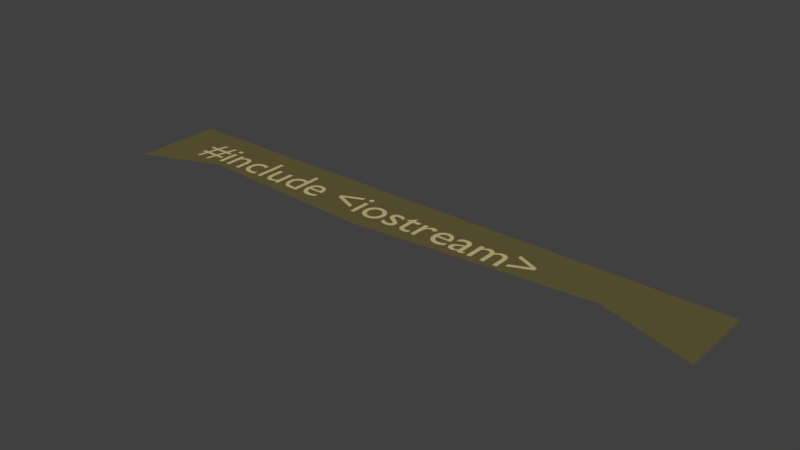 # Source: 1.blend  (saved by Blender 2.78.0; exported with 4.5.12 LTS)
import bpy
from mathutils import Matrix  # noqa: F401  (used for matrix-valued properties, if any)

bpy.ops.wm.read_factory_settings(use_empty=True)
scene = bpy.context.scene
scene.name = 'Scene'

# ---- collections
col_collection_1 = bpy.data.collections.new('Collection 1'); scene.collection.children.link(col_collection_1)

# ---- materials (node trees are filled in below, after node groups)
mat_material_009 = bpy.data.materials.new('Material.009')
mat_material_009.alpha_threshold = 0.0
mat_material_009.use_transparent_shadow = False
mat_material_009.diffuse_color = (0.5395, 0.4621, 0.2232, 1.0)
mat_material_009.roughness = 0.5
mat_material_010 = bpy.data.materials.new('Material.010')
mat_material_010.alpha_threshold = 0.0
mat_material_010.use_transparent_shadow = False
mat_material_010.diffuse_color = (0.1274, 0.1046, 0.0382, 1.0)
mat_material_010.roughness = 0.5

# ---- material node trees

# ---- world
world_world = bpy.data.worlds.new('World'); scene.world = world_world
world_world.color = (0.05088, 0.05088, 0.05088)
world_world.use_sun_shadow = False
world_world.sun_shadow_jitter_overblur = 0.0
world_world.cycles.sampling_method = 'MANUAL'

# ---- meshes
me_mesh_006 = bpy.data.meshes.new('Mesh.006')
me_mesh_006.from_pydata([(8.402, 0.313, 0.0), (8.402, 0.395, 0.0), (7.928, 0.597, 0.0), (7.928, 0.51, 0.0), (8.304, 0.354, 0.0), (7.928, 0.198, 0.0), (7.928, 0.111, 0.0), (7.161, 0.449, 0.0), (7.161, 0.0, 0.0), (7.25, 0.0, 0.0), (7.25, 0.326, 0.0), (7.259, 0.3362, 0.0), (7.268, 0.3452, 0.0), (7.277, 0.353, 0.0), (7.285, 0.3599, 0.0), (7.294, 0.3657, 0.0), (7.303, 0.3706, 0.0), (7.312, 0.3746, 0.0), (7.321, 0.3778, 0.0), (7.331, 0.3801, 0.0), (7.341, 0.3818, 0.0), (7.351, 0.3827, 0.0), (7.362, 0.383, 0.0), (7.373, 0.3823, 0.0), (7.383, 0.3804, 0.0), (7.393, 0.377, 0.0), (7.403, 0.3723, 0.0), (7.411, 0.3661, 0.0), (7.419, 0.3584, 0.0), (7.426, 0.3492, 0.0), (7.432, 0.3384, 0.0), (7.437, 0.326, 0.0), (7.44, 0.3121, 0.0), (7.442, 0.2964, 0.0), (7.443, 0.279, 0.0), (7.443, 0.0, 0.0), (7.532, 0.0, 0.0), (7.532, 0.326, 0.0), (7.54, 0.3341, 0.0), (7.549, 0.3417, 0.0), (7.557, 0.349, 0.0), (7.566, 0.3557, 0.0), (7.574, 0.3618, 0.0), (7.583, 0.3672, 0.0), (7.592, 0.372, 0.0), (7.6, 0.376, 0.0), (7.609, 0.3792, 0.0), (7.617, 0.3814, 0.0), (7.625, 0.3827, 0.0), (7.632, 0.383, 0.0), (7.645, 0.3822, 0.0), (7.657, 0.3799, 0.0), (7.668, 0.3762, 0.0), (7.679, 0.3709, 0.0), (7.689, 0.3642, 0.0), (7.698, 0.356, 0.0), (7.706, 0.3464, 0.0), (7.712, 0.3354, 0.0), (7.718, 0.3231, 0.0), (7.722, 0.3094, 0.0), (7.724, 0.2944, 0.0), (7.725, 0.278, 0.0), (7.725, 0.0, 0.0), (7.814, 0.0, 0.0), (7.814, 0.282, 0.0), (7.813, 0.3077, 0.0), (7.809, 0.3318, 0.0), (7.804, 0.3542, 0.0), (7.796, 0.3747, 0.0), (7.786, 0.3933, 0.0), (7.774, 0.4098, 0.0), (7.76, 0.424, 0.0), (7.744, 0.4359, 0.0), (7.727, 0.4454, 0.0), (7.708, 0.4523, 0.0), (7.687, 0.4566, 0.0), (7.665, 0.458, 0.0), (7.649, 0.4572, 0.0), (7.634, 0.4551, 0.0), (7.62, 0.4515, 0.0), (7.606, 0.4468, 0.0), (7.593, 0.4409, 0.0), (7.581, 0.434, 0.0), (7.569, 0.4262, 0.0), (7.557, 0.4176, 0.0), (7.546, 0.4082, 0.0), (7.535, 0.3983, 0.0), (7.525, 0.3878, 0.0), (7.515, 0.377, 0.0), (7.507, 0.3897, 0.0), (7.499, 0.4014, 0.0), (7.489, 0.412, 0.0), (7.48, 0.4216, 0.0), (7.469, 0.43, 0.0), (7.458, 0.4374, 0.0), (7.447, 0.4436, 0.0), (7.434, 0.4488, 0.0), (7.422, 0.4528, 0.0), (7.409, 0.4557, 0.0), (7.395, 0.4574, 0.0), (7.381, 0.458, 0.0), (7.37, 0.4575, 0.0), (7.36, 0.4562, 0.0), (7.349, 0.4538, 0.0), (7.339, 0.4506, 0.0), (7.328, 0.4464, 0.0), (7.317, 0.4413, 0.0), (7.306, 0.4351, 0.0), (7.295, 0.4281, 0.0), (7.284, 0.42, 0.0), (7.273, 0.411, 0.0), (7.261, 0.401, 0.0), (7.25, 0.39, 0.0), (7.25, 0.449, 0.0), (7.086, 0.08, 0.0), (7.081, 0.07638, 0.0), (7.076, 0.07301, 0.0), (7.071, 0.06992, 0.0), (7.067, 0.06711, 0.0), (7.063, 0.06459, 0.0), (7.058, 0.06238, 0.0), (7.054, 0.06047, 0.0), (7.051, 0.05889, 0.0), (7.047, 0.05764, 0.0), (7.044, 0.05674, 0.0), (7.041, 0.05619, 0.0), (7.039, 0.056, 0.0), (7.036, 0.05613, 0.0), (7.034, 0.05652, 0.0), (7.032, 0.0572, 0.0), (7.03, 0.05819, 0.0), (7.028, 0.05949, 0.0), (7.026, 0.06113, 0.0), (7.025, 0.06312, 0.0), (7.024, 0.06548, 0.0), (7.023, 0.06823, 0.0), (7.022, 0.07139, 0.0), (7.022, 0.07498, 0.0), (7.022, 0.079, 0.0), (7.022, 0.31, 0.0), (7.021, 0.3343, 0.0), (7.016, 0.3564, 0.0), (7.009, 0.3762, 0.0), (7.0, 0.3937, 0.0), (6.988, 0.4091, 0.0), (6.975, 0.4223, 0.0), (6.959, 0.4333, 0.0), (6.942, 0.4423, 0.0), (6.923, 0.4492, 0.0), (6.903, 0.4541, 0.0), (6.881, 0.457, 0.0), (6.859, 0.458, 0.0), (6.843, 0.4576, 0.0), (6.828, 0.4563, 0.0), (6.813, 0.4542, 0.0), (6.799, 0.4513, 0.0), (6.786, 0.4475, 0.0), (6.773, 0.4429, 0.0), (6.761, 0.4374, 0.0), (6.75, 0.431, 0.0), (6.739, 0.4238, 0.0), (6.729, 0.4158, 0.0), (6.719, 0.4068, 0.0), (6.71, 0.397, 0.0), (6.71, 0.3, 0.0), (6.721, 0.3122, 0.0), (6.732, 0.3232, 0.0), (6.743, 0.3331, 0.0), (6.755, 0.3419, 0.0), (6.767, 0.3495, 0.0), (6.779, 0.3561, 0.0), (6.791, 0.3617, 0.0), (6.803, 0.3661, 0.0), (6.815, 0.3696, 0.0), (6.827, 0.3721, 0.0), (6.84, 0.3735, 0.0), (6.852, 0.374, 0.0), (6.865, 0.3735, 0.0), (6.877, 0.372, 0.0), (6.887, 0.3695, 0.0), (6.897, 0.366, 0.0), (6.905, 0.3613, 0.0), (6.913, 0.3555, 0.0), (6.919, 0.3485, 0.0), (6.924, 0.3404, 0.0), (6.928, 0.331, 0.0), (6.931, 0.3203, 0.0), (6.932, 0.3083, 0.0), (6.933, 0.295, 0.0), (6.933, 0.271, 0.0), (6.854, 0.243, 0.0), (6.836, 0.2364, 0.0), (6.818, 0.2296, 0.0), (6.8, 0.2224, 0.0), (6.782, 0.2144, 0.0), (6.766, 0.2056, 0.0), (6.751, 0.1956, 0.0), (6.737, 0.1844, 0.0), (6.725, 0.1716, 0.0), (6.715, 0.1571, 0.0), (6.707, 0.1406, 0.0), (6.703, 0.122, 0.0), (6.701, 0.101, 0.0), (6.702, 0.08665, 0.0), (6.705, 0.07271, 0.0), (6.709, 0.05934, 0.0), (6.715, 0.0467, 0.0), (6.722, 0.03495, 0.0), (6.731, 0.02425, 0.0), (6.742, 0.01476, 0.0), (6.753, 0.00663, 0.0), (6.766, 3.124e-05, 0.0), (6.78, -0.00488, 0.0), (6.795, -0.007943, 0.0), (6.811, -0.009, 0.0), (6.821, -0.008687, 0.0), (6.831, -0.007745, 0.0), (6.842, -0.006172, 0.0), (6.852, -0.003963, 0.0), (6.862, -0.001115, 0.0), (6.872, 0.002375, 0.0), (6.882, 0.006511, 0.0), (6.892, 0.0113, 0.0), (6.902, 0.01673, 0.0), (6.912, 0.02283, 0.0), (6.922, 0.02958, 0.0), (6.932, 0.037, 0.0), (6.934, 0.02937, 0.0), (6.937, 0.02248, 0.0), (6.941, 0.01631, 0.0), (6.945, 0.01085, 0.0), (6.949, 0.006086, 0.0), (6.954, 0.002, 0.0), (6.96, -0.001419, 0.0), (6.967, -0.004185, 0.0), (6.974, -0.006313, 0.0), (6.982, -0.007815, 0.0), (6.991, -0.008706, 0.0), (7.0, -0.009, 0.0), (7.007, -0.008827, 0.0), (7.013, -0.008282, 0.0), (7.019, -0.007328, 0.0), (7.026, -0.005926, 0.0), (7.032, -0.004038, 0.0), (7.038, -0.001625, 0.0), (7.045, 0.00135, 0.0), (7.052, 0.004926, 0.0), (7.059, 0.009141, 0.0), (7.067, 0.01403, 0.0), (7.076, 0.01964, 0.0), (7.086, 0.026, 0.0), (6.933, 0.091, 0.0), (6.927, 0.08544, 0.0), (6.921, 0.08027, 0.0), (6.915, 0.07552, 0.0), (6.908, 0.07119, 0.0), (6.902, 0.0673, 0.0), (6.896, 0.06388, 0.0), (6.889, 0.06093, 0.0), (6.882, 0.05848, 0.0), (6.876, 0.05655, 0.0), (6.869, 0.05514, 0.0), (6.862, 0.05429, 0.0), (6.855, 0.054, 0.0), (6.846, 0.05453, 0.0), (6.837, 0.0561, 0.0), (6.829, 0.05864, 0.0), (6.822, 0.06211, 0.0), (6.815, 0.06646, 0.0), (6.809, 0.07163, 0.0), (6.804, 0.07756, 0.0), (6.799, 0.08422, 0.0), (6.796, 0.09155, 0.0), (6.793, 0.09949, 0.0), (6.792, 0.108, 0.0), (6.791, 0.117, 0.0), (6.792, 0.1297, 0.0), (6.796, 0.1414, 0.0), (6.803, 0.1521, 0.0), (6.811, 0.162, 0.0), (6.821, 0.1711, 0.0), (6.834, 0.1796, 0.0), (6.847, 0.1875, 0.0), (6.862, 0.195, 0.0), (6.879, 0.2021, 0.0), (6.896, 0.2089, 0.0), (6.914, 0.2155, 0.0), (6.933, 0.222, 0.0), (6.634, 0.13, 0.0), (6.621, 0.1218, 0.0), (6.608, 0.1142, 0.0), (6.595, 0.1072, 0.0), (6.582, 0.1009, 0.0), (6.569, 0.09523, 0.0), (6.556, 0.09025, 0.0), (6.543, 0.08598, 0.0), (6.53, 0.08244, 0.0), (6.517, 0.07966, 0.0), (6.504, 0.07764, 0.0), (6.49, 0.07641, 0.0), (6.477, 0.076, 0.0), (6.456, 0.07696, 0.0), (6.437, 0.07982, 0.0), (6.419, 0.08458, 0.0), (6.403, 0.09122, 0.0), (6.388, 0.09974, 0.0), (6.375, 0.1101, 0.0), (6.363, 0.1224, 0.0), (6.352, 0.1364, 0.0), (6.343, 0.1524, 0.0), (6.336, 0.1701, 0.0), (6.33, 0.1896, 0.0), (6.326, 0.211, 0.0), (6.642, 0.211, 0.0), (6.64, 0.2507, 0.0), (6.636, 0.2869, 0.0), (6.628, 0.3196, 0.0), (6.618, 0.3488, 0.0), (6.605, 0.3745, 0.0), (6.589, 0.3968, 0.0), (6.571, 0.4155, 0.0), (6.55, 0.4309, 0.0), (6.528, 0.4428, 0.0), (6.503, 0.4512, 0.0), (6.476, 0.4563, 0.0), (6.447, 0.458, 0.0), (6.417, 0.4561, 0.0), (6.388, 0.4506, 0.0), (6.362, 0.4415, 0.0), (6.337, 0.4291, 0.0), (6.315, 0.4136, 0.0), (6.296, 0.395, 0.0), (6.278, 0.3736, 0.0), (6.264, 0.3496, 0.0), (6.252, 0.323, 0.0), (6.244, 0.2941, 0.0), (6.239, 0.2631, 0.0), (6.237, 0.23, 0.0), (6.239, 0.1992, 0.0), (6.243, 0.1692, 0.0), (6.251, 0.1403, 0.0), (6.262, 0.1129, 0.0), (6.276, 0.08736, 0.0), (6.294, 0.064, 0.0), (6.313, 0.04323, 0.0), (6.336, 0.02541, 0.0), (6.362, 0.01091, 0.0), (6.39, 9.261e-05, 0.0), (6.421, -0.006665, 0.0), (6.455, -0.009, 0.0), (6.473, -0.008645, 0.0), (6.491, -0.007574, 0.0), (6.507, -0.005781, 0.0), (6.523, -0.003259, 0.0), (6.538, -1.157e-06, 0.0), (6.553, 0.004, 0.0), (6.567, 0.008751, 0.0), (6.58, 0.01426, 0.0), (6.594, 0.02053, 0.0), (6.607, 0.02757, 0.0), (6.621, 0.03539, 0.0), (6.634, 0.044, 0.0), (6.328, 0.27, 0.0), (6.332, 0.2871, 0.0), (6.336, 0.3029, 0.0), (6.342, 0.3173, 0.0), (6.35, 0.3303, 0.0), (6.358, 0.342, 0.0), (6.368, 0.3521, 0.0), (6.378, 0.3608, 0.0), (6.39, 0.368, 0.0), (6.403, 0.3736, 0.0), (6.417, 0.3777, 0.0), (6.433, 0.3802, 0.0), (6.449, 0.381, 0.0), (6.464, 0.3801, 0.0), (6.478, 0.3775, 0.0), (6.492, 0.3732, 0.0), (6.504, 0.3673, 0.0), (6.514, 0.3599, 0.0), (6.524, 0.351, 0.0), (6.532, 0.3407, 0.0), (6.539, 0.329, 0.0), (6.545, 0.316, 0.0), (6.55, 0.3018, 0.0), (6.553, 0.2865, 0.0), (6.554, 0.27, 0.0), (5.869, 0.449, 0.0), (5.869, 0.0, 0.0), (5.958, 0.0, 0.0), (5.958, 0.235, 0.0), (5.959, 0.2539, 0.0), (5.962, 0.272, 0.0), (5.966, 0.289, 0.0), (5.973, 0.305, 0.0), (5.98, 0.3197, 0.0), (5.99, 0.3329, 0.0), (6.0, 0.3445, 0.0), (6.012, 0.3543, 0.0), (6.024, 0.3623, 0.0), (6.038, 0.3681, 0.0), (6.052, 0.3718, 0.0), (6.067, 0.373, 0.0), (6.073, 0.3726, 0.0), (6.079, 0.3715, 0.0), (6.085, 0.3698, 0.0), (6.092, 0.3674, 0.0), (6.099, 0.3643, 0.0), (6.106, 0.3608, 0.0), (6.114, 0.3566, 0.0), (6.121, 0.352, 0.0), (6.129, 0.3468, 0.0), (6.136, 0.3413, 0.0), (6.143, 0.3353, 0.0), (6.15, 0.329, 0.0), (6.197, 0.406, 0.0), (6.188, 0.4144, 0.0), (6.179, 0.422, 0.0), (6.17, 0.4289, 0.0), (6.161, 0.435, 0.0), (6.152, 0.4404, 0.0), (6.143, 0.4451, 0.0), (6.134, 0.4491, 0.0), (6.126, 0.4523, 0.0), (6.117, 0.4548, 0.0), (6.108, 0.4566, 0.0), (6.099, 0.4576, 0.0), (6.09, 0.458, 0.0), (6.079, 0.4573, 0.0), (6.069, 0.4552, 0.0), (6.058, 0.4516, 0.0), (6.048, 0.4465, 0.0), (6.037, 0.4399, 0.0), (6.026, 0.4316, 0.0), (6.015, 0.4217, 0.0), (6.004, 0.4101, 0.0), (5.993, 0.3968, 0.0), (5.982, 0.3817, 0.0), (5.971, 0.3648, 0.0), (5.96, 0.346, 0.0), (5.958, 0.346, 0.0), (5.958, 0.449, 0.0), (5.634, 0.542, 0.0), (5.467, 0.379, 0.0), (5.467, 0.369, 0.0), (5.545, 0.369, 0.0), (5.545, 0.132, 0.0), (5.546, 0.1122, 0.0), (5.549, 0.09343, 0.0), (5.554, 0.0758, 0.0), (5.561, 0.05944, 0.0), (5.57, 0.04451, 0.0), (5.582, 0.03112, 0.0), (5.595, 0.01943, 0.0), (5.61, 0.009556, 0.0), (5.627, 0.001641, 0.0), (5.647, -0.004181, 0.0), (5.668, -0.007773, 0.0), (5.691, -0.009, 0.0), (5.699, -0.008734, 0.0), (5.707, -0.007958, 0.0), (5.716, -0.006703, 0.0), (5.725, -0.005, 0.0), (5.735, -0.00288, 0.0), (5.744, -0.000375, 0.0), (5.754, 0.002484, 0.0), (5.764, 0.005667, 0.0), (5.773, 0.009141, 0.0), (5.782, 0.01288, 0.0), (5.791, 0.01684, 0.0), (5.799, 0.021, 0.0), (5.799, 0.104, 0.0), (5.79, 0.09873, 0.0), (5.781, 0.09392, 0.0), (5.773, 0.08956, 0.0), (5.764, 0.08567, 0.0), (5.755, 0.08223, 0.0), (5.747, 0.07925, 0.0), (5.739, 0.07673, 0.0), (5.73, 0.07467, 0.0), (5.722, 0.07306, 0.0), (5.714, 0.07192, 0.0), (5.706, 0.07123, 0.0), (5.698, 0.071, 0.0), (5.691, 0.07133, 0.0), (5.684, 0.07236, 0.0), (5.677, 0.07417, 0.0), (5.67, 0.07685, 0.0), (5.663, 0.08048, 0.0), (5.656, 0.08513, 0.0), (5.65, 0.09088, 0.0), (5.645, 0.09781, 0.0), (5.64, 0.106, 0.0), (5.637, 0.1156, 0.0), (5.635, 0.1265, 0.0), (5.634, 0.139, 0.0), (5.634, 0.369, 0.0), (5.776, 0.369, 0.0), (5.776, 0.449, 0.0), (5.634, 0.449, 0.0), (5.406, 0.421, 0.0), (5.394, 0.427, 0.0), (5.383, 0.4324, 0.0), (5.371, 0.4373, 0.0), (5.36, 0.4417, 0.0), (5.349, 0.4456, 0.0), (5.338, 0.4489, 0.0), (5.327, 0.4517, 0.0), (5.316, 0.454, 0.0), (5.306, 0.4557, 0.0), (5.295, 0.457, 0.0), (5.285, 0.4577, 0.0), (5.274, 0.458, 0.0), (5.252, 0.4571, 0.0), (5.232, 0.4542, 0.0), (5.213, 0.4496, 0.0), (5.196, 0.4433, 0.0), (5.18, 0.4352, 0.0), (5.166, 0.4255, 0.0), (5.154, 0.4142, 0.0), (5.144, 0.4014, 0.0), (5.136, 0.3871, 0.0), (5.131, 0.3714, 0.0), (5.127, 0.3544, 0.0), (5.126, 0.336, 0.0), (5.13, 0.3075, 0.0), (5.142, 0.2823, 0.0), (5.159, 0.2599, 0.0), (5.18, 0.24, 0.0), (5.205, 0.2221, 0.0), (5.231, 0.2059, 0.0), (5.257, 0.1909, 0.0), (5.282, 0.1767, 0.0), (5.303, 0.1629, 0.0), (5.32, 0.1491, 0.0), (5.332, 0.135, 0.0), (5.336, 0.12, 0.0), (5.335, 0.1123, 0.0), (5.334, 0.1053, 0.0), (5.331, 0.09881, 0.0), (5.327, 0.093, 0.0), (5.322, 0.08781, 0.0), (5.317, 0.08325, 0.0), (5.31, 0.07931, 0.0), (5.303, 0.076, 0.0), (5.296, 0.07331, 0.0), (5.287, 0.07125, 0.0), (5.279, 0.06981, 0.0), (5.27, 0.069, 0.0), (5.261, 0.0694, 0.0), (5.251, 0.07059, 0.0), (5.24, 0.07259, 0.0), (5.229, 0.07541, 0.0), (5.217, 0.07904, 0.0), (5.205, 0.0835, 0.0), (5.192, 0.08879, 0.0), (5.179, 0.09493, 0.0), (5.165, 0.1019, 0.0), (5.152, 0.1097, 0.0), (5.137, 0.1184, 0.0), (5.123, 0.128, 0.0), (5.123, 0.032, 0.0), (5.137, 0.02489, 0.0), (5.151, 0.01855, 0.0), (5.164, 0.01294, 0.0), (5.177, 0.008037, 0.0), (5.19, 0.003817, 0.0), (5.202, 0.00025, 0.0), (5.215, -0.002692, 0.0), (5.227, -0.005037, 0.0), (5.24, -0.006812, 0.0), (5.252, -0.008046, 0.0), (5.265, -0.008766, 0.0), (5.279, -0.009, 0.0), (5.3, -0.007911, 0.0), (5.319, -0.004708, 0.0), (5.338, 0.0005156, 0.0), (5.355, 0.007667, 0.0), (5.371, 0.01665, 0.0), (5.385, 0.02738, 0.0), (5.397, 0.03974, 0.0), (5.408, 0.05367, 0.0), (5.416, 0.06905, 0.0), (5.422, 0.08579, 0.0), (5.426, 0.1038, 0.0), (5.427, 0.123, 0.0), (5.426, 0.1342, 0.0), (5.425, 0.1449, 0.0), (5.422, 0.1552, 0.0), (5.417, 0.1652, 0.0), (5.411, 0.1751, 0.0), (5.404, 0.1849, 0.0), (5.395, 0.1947, 0.0), (5.385, 0.2048, 0.0), (5.373, 0.2151, 0.0), (5.359, 0.2258, 0.0), (5.344, 0.2371, 0.0), (5.326, 0.249, 0.0), (5.307, 0.2601, 0.0), (5.29, 0.2702, 0.0), (5.276, 0.2797, 0.0), (5.263, 0.2883, 0.0), (5.251, 0.2963, 0.0), (5.242, 0.3037, 0.0), (5.234, 0.3106, 0.0), (5.228, 0.317, 0.0), (5.223, 0.323, 0.0), (5.22, 0.3286, 0.0), (5.218, 0.3339, 0.0), (5.217, 0.339, 0.0), (5.217, 0.3448, 0.0), (5.219, 0.3504, 0.0), (5.221, 0.3555, 0.0), (5.224, 0.3603, 0.0), (5.228, 0.3646, 0.0), (5.233, 0.3685, 0.0), (5.238, 0.3719, 0.0), (5.245, 0.3747, 0.0), (5.252, 0.377, 0.0), (5.259, 0.3786, 0.0), (5.267, 0.3797, 0.0), (5.276, 0.38, 0.0), (5.285, 0.3797, 0.0), (5.294, 0.3788, 0.0), (5.303, 0.3773, 0.0), (5.313, 0.3751, 0.0), (5.324, 0.3723, 0.0), (5.335, 0.3689, 0.0), (5.346, 0.3647, 0.0), (5.357, 0.3599, 0.0), (5.369, 0.3543, 0.0), (5.381, 0.3479, 0.0), (5.394, 0.3409, 0.0), (5.406, 0.333, 0.0), (4.803, 0.458, 0.0), (4.77, 0.456, 0.0), (4.739, 0.45, 0.0), (4.709, 0.4404, 0.0), (4.682, 0.4273, 0.0), (4.657, 0.4111, 0.0), (4.634, 0.3919, 0.0), (4.614, 0.37, 0.0), (4.598, 0.3457, 0.0), (4.584, 0.3192, 0.0), (4.574, 0.2908, 0.0), (4.568, 0.2606, 0.0), (4.566, 0.229, 0.0), (4.568, 0.1953, 0.0), (4.574, 0.1635, 0.0), (4.584, 0.1336, 0.0), (4.597, 0.106, 0.0), (4.613, 0.08078, 0.0), (4.633, 0.05825, 0.0), (4.655, 0.0386, 0.0), (4.68, 0.02204, 0.0), (4.708, 0.008781, 0.0), (4.738, -0.0009537, 0.0), (4.769, -0.006953, 0.0), (4.803, -0.009, 0.0), (4.838, -0.007029, 0.0), (4.871, -0.001231, 0.0), (4.902, 0.008219, 0.0), (4.93, 0.02115, 0.0), (4.956, 0.03738, 0.0), (4.979, 0.05675, 0.0), (4.998, 0.07908, 0.0), (5.015, 0.1042, 0.0), (5.028, 0.1319, 0.0), (5.038, 0.1621, 0.0), (5.044, 0.1945, 0.0), (5.046, 0.229, 0.0), (5.044, 0.2614, 0.0), (5.038, 0.2921, 0.0), (5.028, 0.3209, 0.0), (5.014, 0.3475, 0.0), (4.997, 0.3717, 0.0), (4.977, 0.3934, 0.0), (4.954, 0.4123, 0.0), (4.929, 0.4282, 0.0), (4.9, 0.4409, 0.0), (4.87, 0.4503, 0.0), (4.837, 0.456, 0.0), (4.802, 0.378, 0.0), (4.824, 0.3767, 0.0), (4.844, 0.3729, 0.0), (4.863, 0.3668, 0.0), (4.881, 0.3584, 0.0), (4.897, 0.348, 0.0), (4.912, 0.3356, 0.0), (4.924, 0.3214, 0.0), (4.935, 0.3056, 0.0), (4.944, 0.2881, 0.0), (4.95, 0.2693, 0.0), (4.954, 0.2492, 0.0), (4.955, 0.228, 0.0), (4.954, 0.2045, 0.0), (4.95, 0.1827, 0.0), (4.944, 0.1625, 0.0), (4.936, 0.1442, 0.0), (4.926, 0.1277, 0.0), (4.914, 0.1131, 0.0), (4.9, 0.1006, 0.0), (4.883, 0.09015, 0.0), (4.866, 0.08189, 0.0), (4.846, 0.07589, 0.0), (4.825, 0.07224, 0.0), (4.802, 0.071, 0.0), (4.781, 0.07229, 0.0), (4.761, 0.07611, 0.0), (4.743, 0.08233, 0.0), (4.726, 0.09085, 0.0), (4.711, 0.1016, 0.0), (4.697, 0.1144, 0.0), (4.685, 0.1292, 0.0), (4.675, 0.1458, 0.0), (4.668, 0.1642, 0.0), (4.662, 0.1843, 0.0), (4.658, 0.2059, 0.0), (4.657, 0.229, 0.0), (4.658, 0.25, 0.0), (4.662, 0.2699, 0.0), (4.668, 0.2886, 0.0), (4.676, 0.3059, 0.0), (4.686, 0.3216, 0.0), (4.698, 0.3358, 0.0), (4.712, 0.3481, 0.0), (4.727, 0.3585, 0.0), (4.744, 0.3668, 0.0), (4.762, 0.3729, 0.0), (4.782, 0.3767, 0.0), (4.465, 0.449, 0.0), (4.376, 0.449, 0.0), (4.376, 0.0, 0.0), (4.465, 0.0, 0.0), (4.474, 0.585, 0.0), (4.474, 0.5921, 0.0), (4.472, 0.599, 0.0), (4.47, 0.6055, 0.0), (4.467, 0.6116, 0.0), (4.463, 0.6173, 0.0), (4.458, 0.6224, 0.0), (4.453, 0.6269, 0.0), (4.448, 0.6307, 0.0), (4.442, 0.6338, 0.0), (4.435, 0.6361, 0.0), (4.428, 0.6375, 0.0), (4.421, 0.638, 0.0), (4.414, 0.6375, 0.0), (4.407, 0.6361, 0.0), (4.4, 0.6338, 0.0), (4.394, 0.6307, 0.0), (4.389, 0.6269, 0.0), (4.384, 0.6224, 0.0), (4.379, 0.6173, 0.0), (4.375, 0.6116, 0.0), (4.372, 0.6055, 0.0), (4.37, 0.599, 0.0), (4.368, 0.5921, 0.0), (4.368, 0.585, 0.0), (4.368, 0.5779, 0.0), (4.37, 0.571, 0.0), (4.372, 0.5645, 0.0), (4.375, 0.5584, 0.0), (4.379, 0.5527, 0.0), (4.384, 0.5476, 0.0), (4.389, 0.5431, 0.0), (4.394, 0.5393, 0.0), (4.4, 0.5362, 0.0), (4.407, 0.5339, 0.0), (4.414, 0.5325, 0.0), (4.421, 0.532, 0.0), (4.428, 0.5325, 0.0), (4.435, 0.5339, 0.0), (4.442, 0.5362, 0.0), (4.448, 0.5393, 0.0), (4.453, 0.5431, 0.0), (4.458, 0.5476, 0.0), (4.463, 0.5527, 0.0), (4.467, 0.5584, 0.0), (4.47, 0.5645, 0.0), (4.472, 0.571, 0.0), (4.474, 0.5779, 0.0), (3.782, 0.313, 0.0), (4.256, 0.111, 0.0), (4.256, 0.198, 0.0), (3.88, 0.354, 0.0), (4.256, 0.51, 0.0), (4.256, 0.597, 0.0), (3.782, 0.395, 0.0), (3.408, 0.13, 0.0), (3.395, 0.1218, 0.0), (3.382, 0.1142, 0.0), (3.369, 0.1072, 0.0), (3.356, 0.1009, 0.0), (3.343, 0.09523, 0.0), (3.33, 0.09025, 0.0), (3.317, 0.08598, 0.0), (3.304, 0.08244, 0.0), (3.291, 0.07966, 0.0), (3.278, 0.07764, 0.0), (3.264, 0.07641, 0.0), (3.251, 0.076, 0.0), (3.23, 0.07696, 0.0), (3.211, 0.07982, 0.0), (3.193, 0.08458, 0.0), (3.177, 0.09122, 0.0), (3.162, 0.09974, 0.0), (3.149, 0.1101, 0.0), (3.137, 0.1224, 0.0), (3.126, 0.1364, 0.0), (3.117, 0.1524, 0.0), (3.11, 0.1701, 0.0), (3.104, 0.1896, 0.0), (3.1, 0.211, 0.0), (3.416, 0.211, 0.0), (3.414, 0.2507, 0.0), (3.41, 0.2869, 0.0), (3.402, 0.3196, 0.0), (3.392, 0.3488, 0.0), (3.379, 0.3745, 0.0), (3.363, 0.3968, 0.0), (3.345, 0.4155, 0.0), (3.324, 0.4309, 0.0), (3.302, 0.4428, 0.0), (3.277, 0.4512, 0.0), (3.25, 0.4563, 0.0), (3.221, 0.458, 0.0), (3.191, 0.4561, 0.0), (3.162, 0.4506, 0.0), (3.136, 0.4415, 0.0), (3.111, 0.4291, 0.0), (3.089, 0.4136, 0.0), (3.07, 0.395, 0.0), (3.052, 0.3736, 0.0), (3.038, 0.3496, 0.0), (3.026, 0.323, 0.0), (3.018, 0.2941, 0.0), (3.013, 0.2631, 0.0), (3.011, 0.23, 0.0), (3.013, 0.1992, 0.0), (3.017, 0.1692, 0.0), (3.025, 0.1403, 0.0), (3.036, 0.1129, 0.0), (3.05, 0.08736, 0.0), (3.067, 0.064, 0.0), (3.087, 0.04323, 0.0), (3.11, 0.02541, 0.0), (3.136, 0.01091, 0.0), (3.164, 9.261e-05, 0.0), (3.195, -0.006665, 0.0), (3.229, -0.009, 0.0), (3.247, -0.008645, 0.0), (3.265, -0.007574, 0.0), (3.281, -0.005781, 0.0), (3.297, -0.003259, 0.0), (3.312, -1.157e-06, 0.0), (3.327, 0.004, 0.0), (3.341, 0.008751, 0.0), (3.354, 0.01426, 0.0), (3.368, 0.02053, 0.0), (3.381, 0.02757, 0.0), (3.395, 0.03539, 0.0), (3.408, 0.044, 0.0), (3.102, 0.27, 0.0), (3.106, 0.2871, 0.0), (3.11, 0.3029, 0.0), (3.116, 0.3173, 0.0), (3.124, 0.3303, 0.0), (3.132, 0.342, 0.0), (3.141, 0.3521, 0.0), (3.152, 0.3608, 0.0), (3.164, 0.368, 0.0), (3.177, 0.3736, 0.0), (3.191, 0.3777, 0.0), (3.207, 0.3802, 0.0), (3.223, 0.381, 0.0), (3.238, 0.3801, 0.0), (3.252, 0.3775, 0.0), (3.266, 0.3732, 0.0), (3.278, 0.3673, 0.0), (3.288, 0.3599, 0.0), (3.298, 0.351, 0.0), (3.306, 0.3407, 0.0), (3.313, 0.329, 0.0), (3.319, 0.316, 0.0), (3.324, 0.3018, 0.0), (3.327, 0.2865, 0.0), (3.328, 0.27, 0.0), (2.911, 0.682, 0.0), (2.822, 0.682, 0.0), (2.822, 0.44, 0.0), (2.813, 0.4431, 0.0), (2.805, 0.4458, 0.0), (2.796, 0.4483, 0.0), (2.788, 0.4504, 0.0), (2.78, 0.4523, 0.0), (2.773, 0.4539, 0.0), (2.765, 0.4552, 0.0), (2.758, 0.4562, 0.0), (2.75, 0.457, 0.0), (2.743, 0.4576, 0.0), (2.735, 0.4579, 0.0), (2.728, 0.458, 0.0), (2.696, 0.4561, 0.0), (2.666, 0.4505, 0.0), (2.638, 0.4414, 0.0), (2.612, 0.4291, 0.0), (2.588, 0.4136, 0.0), (2.567, 0.3953, 0.0), (2.548, 0.3742, 0.0), (2.533, 0.3506, 0.0), (2.521, 0.3247, 0.0), (2.511, 0.2967, 0.0), (2.506, 0.2667, 0.0), (2.504, 0.235, 0.0), (2.506, 0.2001, 0.0), (2.511, 0.1676, 0.0), (2.519, 0.1375, 0.0), (2.531, 0.1101, 0.0), (2.545, 0.08535, 0.0), (2.563, 0.0635, 0.0), (2.583, 0.04465, 0.0), (2.606, 0.02893, 0.0), (2.631, 0.01647, 0.0), (2.659, 0.007407, 0.0), (2.69, 0.001874, 0.0), (2.722, 0.0, 0.0), (2.911, 0.0, 0.0), (2.822, 0.075, 0.0), (2.732, 0.075, 0.0), (2.708, 0.07629, 0.0), (2.686, 0.08006, 0.0), (2.667, 0.08616, 0.0), (2.651, 0.09444, 0.0), (2.637, 0.1048, 0.0), (2.625, 0.117, 0.0), (2.615, 0.131, 0.0), (2.608, 0.1466, 0.0), (2.602, 0.1636, 0.0), (2.598, 0.1819, 0.0), (2.596, 0.2015, 0.0), (2.595, 0.222, 0.0), (2.596, 0.2448, 0.0), (2.6, 0.2662, 0.0), (2.605, 0.286, 0.0), (2.613, 0.3042, 0.0), (2.623, 0.3207, 0.0), (2.635, 0.3353, 0.0), (2.648, 0.3479, 0.0), (2.663, 0.3584, 0.0), (2.68, 0.3668, 0.0), (2.698, 0.373, 0.0), (2.718, 0.3767, 0.0), (2.739, 0.378, 0.0), (2.746, 0.3779, 0.0), (2.753, 0.3776, 0.0), (2.76, 0.377, 0.0), (2.767, 0.3763, 0.0), (2.774, 0.3753, 0.0), (2.781, 0.374, 0.0), (2.787, 0.3725, 0.0), (2.794, 0.3707, 0.0), (2.801, 0.3687, 0.0), (2.808, 0.3664, 0.0), (2.815, 0.3639, 0.0), (2.822, 0.361, 0.0), (2.397, 0.0, 0.0), (2.397, 0.449, 0.0), (2.308, 0.449, 0.0), (2.308, 0.128, 0.0), (2.301, 0.1181, 0.0), (2.293, 0.1091, 0.0), (2.285, 0.1009, 0.0), (2.276, 0.09344, 0.0), (2.268, 0.08686, 0.0), (2.259, 0.08113, 0.0), (2.249, 0.07624, 0.0), (2.24, 0.07222, 0.0), (2.231, 0.06908, 0.0), (2.221, 0.06682, 0.0), (2.211, 0.06546, 0.0), (2.201, 0.065, 0.0), (2.186, 0.06574, 0.0), (2.173, 0.06796, 0.0), (2.161, 0.07161, 0.0), (2.15, 0.07667, 0.0), (2.14, 0.0831, 0.0), (2.132, 0.09088, 0.0), (2.125, 0.09996, 0.0), (2.119, 0.1103, 0.0), (2.115, 0.122, 0.0), (2.112, 0.1348, 0.0), (2.11, 0.1488, 0.0), (2.109, 0.164, 0.0), (2.109, 0.449, 0.0), (2.02, 0.449, 0.0), (2.02, 0.17, 0.0), (2.021, 0.1425, 0.0), (2.025, 0.1172, 0.0), (2.031, 0.09394, 0.0), (2.04, 0.07293, 0.0), (2.051, 0.05418, 0.0), (2.063, 0.03775, 0.0), (2.078, 0.0237, 0.0), (2.094, 0.01207, 0.0), (2.112, 0.002938, 0.0), (2.132, -0.003657, 0.0), (2.153, -0.007655, 0.0), (2.175, -0.009, 0.0), (2.186, -0.008465, 0.0), (2.198, -0.006889, 0.0), (2.209, -0.004312, 0.0), (2.221, -0.0007778, 0.0), (2.233, 0.003674, 0.0), (2.244, 0.009, 0.0), (2.256, 0.01516, 0.0), (2.267, 0.02211, 0.0), (2.278, 0.02981, 0.0), (2.288, 0.03822, 0.0), (2.298, 0.0473, 0.0), (2.308, 0.057, 0.0), (2.308, 0.0, 0.0), (1.895, 0.682, 0.0), (1.806, 0.682, 0.0), (1.806, 0.0, 0.0), (1.895, 0.0, 0.0), (1.696, 0.427, 0.0), (1.685, 0.4316, 0.0), (1.675, 0.4359, 0.0), (1.665, 0.4399, 0.0), (1.655, 0.4435, 0.0), (1.645, 0.4467, 0.0), (1.634, 0.4496, 0.0), (1.624, 0.4521, 0.0), (1.613, 0.4542, 0.0), (1.602, 0.4558, 0.0), (1.591, 0.457, 0.0), (1.579, 0.4578, 0.0), (1.566, 0.458, 0.0), (1.533, 0.4561, 0.0), (1.502, 0.4504, 0.0), (1.474, 0.441, 0.0), (1.448, 0.4281, 0.0), (1.425, 0.4119, 0.0), (1.404, 0.3925, 0.0), (1.386, 0.37, 0.0), (1.371, 0.3445, 0.0), (1.36, 0.3163, 0.0), (1.351, 0.2853, 0.0), (1.346, 0.2519, 0.0), (1.344, 0.216, 0.0), (1.346, 0.1838, 0.0), (1.352, 0.1535, 0.0), (1.361, 0.1252, 0.0), (1.373, 0.099, 0.0), (1.389, 0.07522, 0.0), (1.408, 0.054, 0.0), (1.429, 0.03553, 0.0), (1.453, 0.02, 0.0), (1.48, 0.007594, 0.0), (1.509, -0.0015, 0.0), (1.539, -0.007094, 0.0), (1.572, -0.009, 0.0), (1.584, -0.008756, 0.0), (1.596, -0.008046, 0.0), (1.609, -0.006906, 0.0), (1.621, -0.00537, 0.0), (1.633, -0.003473, 0.0), (1.645, -0.00125, 0.0), (1.657, 0.001265, 0.0), (1.668, 0.004037, 0.0), (1.679, 0.007031, 0.0), (1.689, 0.01021, 0.0), (1.698, 0.01355, 0.0), (1.706, 0.017, 0.0), (1.706, 0.105, 0.0), (1.695, 0.1002, 0.0), (1.684, 0.09583, 0.0), (1.674, 0.09187, 0.0), (1.664, 0.08833, 0.0), (1.654, 0.08521, 0.0), (1.644, 0.0825, 0.0), (1.634, 0.08021, 0.0), (1.625, 0.07833, 0.0), (1.615, 0.07688, 0.0), (1.606, 0.07583, 0.0), (1.596, 0.07521, 0.0), (1.587, 0.075, 0.0), (1.565, 0.07616, 0.0), (1.544, 0.07958, 0.0), (1.524, 0.0852, 0.0), (1.507, 0.09296, 0.0), (1.491, 0.1028, 0.0), (1.477, 0.1146, 0.0), (1.464, 0.1284, 0.0), (1.454, 0.144, 0.0), (1.446, 0.1615, 0.0), (1.44, 0.1807, 0.0), (1.436, 0.2015, 0.0), (1.435, 0.224, 0.0), (1.436, 0.2461, 0.0), (1.44, 0.2669, 0.0), (1.445, 0.2861, 0.0), (1.453, 0.3039, 0.0), (1.462, 0.3199, 0.0), (1.473, 0.3341, 0.0), (1.486, 0.3465, 0.0), (1.5, 0.3568, 0.0), (1.516, 0.365, 0.0), (1.534, 0.3711, 0.0), (1.552, 0.3747, 0.0), (1.572, 0.376, 0.0), (1.582, 0.3758, 0.0), (1.591, 0.3751, 0.0), (1.601, 0.3739, 0.0), (1.61, 0.3721, 0.0), (1.62, 0.3698, 0.0), (1.63, 0.3668, 0.0), (1.64, 0.363, 0.0), (1.65, 0.3585, 0.0), (1.661, 0.3532, 0.0), (1.672, 0.3471, 0.0), (1.684, 0.34, 0.0), (1.696, 0.332, 0.0), (0.953, 0.449, 0.0), (0.864, 0.449, 0.0), (0.864, 0.0, 0.0), (0.953, 0.0, 0.0), (0.953, 0.322, 0.0), (0.9633, 0.3332, 0.0), (0.9732, 0.3431, 0.0), (0.9827, 0.352, 0.0), (0.992, 0.3597, 0.0), (1.001, 0.3664, 0.0), (1.01, 0.3721, 0.0), (1.019, 0.3768, 0.0), (1.028, 0.3806, 0.0), (1.037, 0.3835, 0.0), (1.046, 0.3854, 0.0), (1.055, 0.3866, 0.0), (1.065, 0.387, 0.0), (1.078, 0.3861, 0.0), (1.09, 0.3835, 0.0), (1.102, 0.3793, 0.0), (1.112, 0.3734, 0.0), (1.121, 0.3661, 0.0), (1.129, 0.3573, 0.0), (1.136, 0.3471, 0.0), (1.142, 0.3356, 0.0), (1.147, 0.3229, 0.0), (1.15, 0.309, 0.0), (1.152, 0.294, 0.0), (1.153, 0.278, 0.0), (1.153, 0.0, 0.0), (1.242, 0.0, 0.0), (1.242, 0.277, 0.0), (1.241, 0.3064, 0.0), (1.237, 0.3331, 0.0), (1.23, 0.3572, 0.0), (1.221, 0.3786, 0.0), (1.21, 0.3974, 0.0), (1.197, 0.4136, 0.0), (1.183, 0.4273, 0.0), (1.166, 0.4384, 0.0), (1.149, 0.447, 0.0), (1.13, 0.4531, 0.0), (1.11, 0.4568, 0.0), (1.089, 0.458, 0.0), (1.077, 0.4575, 0.0), (1.064, 0.4559, 0.0), (1.052, 0.4534, 0.0), (1.04, 0.4499, 0.0), (1.028, 0.4455, 0.0), (1.016, 0.4401, 0.0), (1.005, 0.4339, 0.0), (0.9937, 0.4267, 0.0), (0.9833, 0.4188, 0.0), (0.9733, 0.41, 0.0), (0.9638, 0.4004, 0.0), (0.955, 0.39, 0.0), (0.953, 0.39, 0.0), (0.738, 0.449, 0.0), (0.649, 0.449, 0.0), (0.649, 0.0, 0.0), (0.738, 0.0, 0.0), (0.747, 0.585, 0.0), (0.7465, 0.5921, 0.0), (0.7451, 0.599, 0.0), (0.7428, 0.6055, 0.0), (0.7397, 0.6116, 0.0), (0.7359, 0.6173, 0.0), (0.7314, 0.6224, 0.0), (0.7263, 0.6269, 0.0), (0.7206, 0.6307, 0.0), (0.7145, 0.6338, 0.0), (0.708, 0.6361, 0.0), (0.7011, 0.6375, 0.0), (0.694, 0.638, 0.0), (0.6869, 0.6375, 0.0), (0.68, 0.6361, 0.0), (0.6735, 0.6338, 0.0), (0.6674, 0.6307, 0.0), (0.6617, 0.6269, 0.0), (0.6566, 0.6224, 0.0), (0.6521, 0.6173, 0.0), (0.6483, 0.6116, 0.0), (0.6452, 0.6055, 0.0), (0.6429, 0.599, 0.0), (0.6415, 0.5921, 0.0), (0.641, 0.585, 0.0), (0.6415, 0.5779, 0.0), (0.6429, 0.571, 0.0), (0.6452, 0.5645, 0.0), (0.6483, 0.5584, 0.0), (0.6521, 0.5527, 0.0), (0.6566, 0.5476, 0.0), (0.6617, 0.5431, 0.0), (0.6674, 0.5393, 0.0), (0.6735, 0.5362, 0.0), (0.68, 0.5339, 0.0), (0.6869, 0.5325, 0.0), (0.694, 0.532, 0.0), (0.7011, 0.5325, 0.0), (0.708, 0.5339, 0.0), (0.7145, 0.5362, 0.0), (0.7206, 0.5393, 0.0), (0.7263, 0.5431, 0.0), (0.7314, 0.5476, 0.0), (0.7359, 0.5527, 0.0), (0.7397, 0.5584, 0.0), (0.7428, 0.5645, 0.0), (0.7451, 0.571, 0.0), (0.7465, 0.5779, 0.0), (0.196, 0.617, 0.0), (0.155, 0.422, 0.0), (0.001, 0.422, 0.0), (0.001, 0.353, 0.0), (0.141, 0.353, 0.0), (0.105, 0.183, 0.0), (0.001, 0.183, 0.0), (0.001, 0.114, 0.0), (0.091, 0.114, 0.0), (0.05, -0.081, 0.0), (0.122, -0.081, 0.0), (0.163, 0.114, 0.0), (0.357, 0.114, 0.0), (0.316, -0.081, 0.0), (0.388, -0.081, 0.0), (0.429, 0.114, 0.0), (0.584, 0.114, 0.0), (0.584, 0.183, 0.0), (0.443, 0.183, 0.0), (0.479, 0.353, 0.0), (0.584, 0.353, 0.0), (0.584, 0.422, 0.0), (0.493, 0.422, 0.0), (0.534, 0.617, 0.0), (0.462, 0.617, 0.0), (0.421, 0.422, 0.0), (0.227, 0.422, 0.0), (0.268, 0.617, 0.0), (0.213, 0.353, 0.0), (0.407, 0.353, 0.0), (0.371, 0.183, 0.0), (0.177, 0.183, 0.0), (-0.8529, 1.094, -0.01001), (11.85, 1.094, -0.01001), (-0.8529, -0.7868, -0.01001), (11.85, -0.5704, -0.01001), (0.7703, -0.1376, -0.01001), (4.685, -0.354, -0.01001), (9.839, 0.07877, -0.01001)], [], [(3, 1, 2), (4, 1, 3), (4, 0, 1), (5, 0, 4), (5, 6, 0), (101, 99, 100), (77, 75, 76), (102, 99, 101), (102, 98, 99), (78, 75, 77), (78, 74, 75), (103, 98, 102), (103, 97, 98), (79, 74, 78), (104, 97, 103), (104, 96, 97), (79, 73, 74), (80, 73, 79), (105, 96, 104), (8, 113, 7), (8, 112, 113), (105, 95, 96), (81, 73, 80), (106, 95, 105), (81, 72, 73), (106, 94, 95), (107, 94, 106), (82, 72, 81), (107, 93, 94), (82, 71, 72), (108, 93, 107), (83, 71, 82), (108, 92, 93), (109, 92, 108), (84, 71, 83), (84, 70, 71), (109, 91, 92), (110, 91, 109), (85, 70, 84), (110, 90, 91), (111, 90, 110), (85, 69, 70), (86, 69, 85), (111, 89, 90), (112, 89, 111), (87, 69, 86), (87, 49, 69), (49, 68, 69), (8, 10, 112), (10, 11, 112), (11, 12, 112), (12, 13, 112), (13, 14, 112), (14, 15, 112), (15, 16, 112), (16, 17, 112), (17, 18, 112), (18, 19, 112), (19, 20, 112), (20, 21, 112), (21, 89, 112), (21, 22, 89), (22, 88, 89), (88, 48, 87), (48, 49, 87), (23, 88, 22), (50, 68, 49), (88, 47, 48), (24, 88, 23), (51, 68, 50), (88, 46, 47), (25, 88, 24), (52, 68, 51), (88, 45, 46), (26, 88, 25), (26, 45, 88), (53, 68, 52), (26, 44, 45), (53, 67, 68), (27, 44, 26), (27, 43, 44), (54, 67, 53), (27, 42, 43), (28, 42, 27), (55, 67, 54), (28, 41, 42), (29, 41, 28), (56, 67, 55), (29, 40, 41), (56, 66, 67), (30, 40, 29), (30, 39, 40), (57, 66, 56), (30, 38, 39), (31, 38, 30), (58, 66, 57), (31, 37, 38), (58, 65, 66), (32, 37, 31), (8, 9, 10), (32, 36, 37), (59, 65, 58), (33, 36, 32), (60, 65, 59), (60, 64, 65), (34, 36, 33), (61, 64, 60), (61, 63, 64), (35, 36, 34), (62, 63, 61), (152, 150, 151), (153, 150, 152), (153, 149, 150), (154, 149, 153), (155, 149, 154), (155, 148, 149), (156, 148, 155), (156, 147, 148), (157, 147, 156), (158, 147, 157), (158, 146, 147), (159, 146, 158), (159, 145, 146), (160, 145, 159), (161, 145, 160), (161, 144, 145), (162, 144, 161), (162, 143, 144), (163, 143, 162), (164, 165, 163), (165, 166, 163), (166, 167, 163), (167, 168, 163), (168, 169, 163), (169, 170, 163), (170, 171, 163), (171, 172, 163), (172, 173, 163), (173, 174, 163), (174, 143, 163), (174, 175, 143), (175, 176, 143), (176, 142, 143), (176, 177, 142), (177, 141, 142), (178, 141, 177), (179, 141, 178), (180, 141, 179), (181, 141, 180), (182, 141, 181), (182, 140, 141), (183, 140, 182), (184, 140, 183), (185, 140, 184), (185, 139, 140), (186, 139, 185), (187, 139, 186), (187, 138, 139), (188, 138, 187), (189, 138, 188), (190, 287, 189), (287, 138, 189), (191, 287, 190), (192, 287, 191), (193, 287, 192), (194, 287, 193), (194, 286, 287), (251, 138, 287), (194, 285, 286), (195, 285, 194), (195, 284, 285), (196, 284, 195), (196, 283, 284), (197, 283, 196), (197, 282, 283), (197, 281, 282), (198, 281, 197), (198, 280, 281), (199, 280, 198), (199, 279, 280), (199, 278, 279), (200, 278, 199), (200, 277, 278), (200, 276, 277), (201, 276, 200), (201, 275, 276), (202, 275, 201), (202, 274, 275), (202, 273, 274), (203, 273, 202), (203, 272, 273), (203, 271, 272), (252, 138, 251), (204, 271, 203), (253, 138, 252), (204, 270, 271), (254, 138, 253), (115, 250, 114), (254, 137, 138), (204, 269, 270), (116, 250, 115), (255, 137, 254), (255, 136, 137), (117, 250, 116), (205, 269, 204), (205, 268, 269), (255, 135, 136), (256, 135, 255), (118, 250, 117), (256, 134, 135), (257, 134, 256), (119, 250, 118), (205, 267, 268), (257, 133, 134), (120, 250, 119), (258, 133, 257), (258, 132, 133), (121, 250, 120), (205, 266, 267), (258, 131, 132), (259, 131, 258), (122, 250, 121), (259, 130, 131), (206, 266, 205), (123, 250, 122), (206, 265, 266), (260, 130, 259), (260, 129, 130), (124, 250, 123), (260, 128, 129), (125, 250, 124), (261, 128, 260), (261, 127, 128), (126, 250, 125), (261, 126, 127), (206, 264, 265), (261, 250, 126), (262, 250, 261), (206, 263, 264), (263, 250, 262), (206, 226, 263), (226, 250, 263), (207, 226, 206), (207, 225, 226), (227, 250, 226), (208, 225, 207), (208, 224, 225), (228, 250, 227), (228, 249, 250), (209, 224, 208), (209, 223, 224), (229, 249, 228), (229, 248, 249), (209, 222, 223), (230, 248, 229), (210, 222, 209), (230, 247, 248), (210, 221, 222), (231, 247, 230), (231, 246, 247), (211, 221, 210), (211, 220, 221), (232, 246, 231), (232, 245, 246), (211, 219, 220), (233, 245, 232), (233, 244, 245), (212, 219, 211), (212, 218, 219), (234, 244, 233), (234, 243, 244), (212, 217, 218), (234, 242, 243), (235, 242, 234), (213, 217, 212), (235, 241, 242), (213, 216, 217), (236, 241, 235), (236, 240, 241), (213, 215, 216), (237, 240, 236), (214, 215, 213), (237, 239, 240), (238, 239, 237), (326, 324, 325), (326, 323, 324), (327, 323, 326), (327, 322, 323), (328, 322, 327), (328, 321, 322), (329, 321, 328), (329, 320, 321), (330, 320, 329), (330, 319, 320), (331, 319, 330), (331, 318, 319), (332, 374, 331), (374, 318, 331), (332, 373, 374), (375, 318, 374), (332, 372, 373), (376, 318, 375), (332, 371, 372), (377, 318, 376), (377, 317, 318), (332, 370, 371), (333, 370, 332), (378, 317, 377), (333, 369, 370), (379, 317, 378), (333, 368, 369), (380, 317, 379), (333, 367, 368), (381, 317, 380), (334, 367, 333), (381, 316, 317), (334, 366, 367), (382, 316, 381), (334, 365, 366), (383, 316, 382), (335, 365, 334), (383, 315, 316), (335, 364, 365), (384, 315, 383), (335, 363, 364), (385, 315, 384), (336, 363, 335), (336, 362, 363), (385, 314, 315), (386, 314, 385), (336, 386, 362), (336, 314, 386), (337, 314, 336), (337, 313, 314), (338, 312, 337), (312, 313, 337), (338, 311, 312), (339, 311, 338), (339, 310, 311), (339, 309, 310), (340, 309, 339), (340, 308, 309), (341, 308, 340), (341, 307, 308), (289, 361, 288), (341, 306, 307), (290, 361, 289), (291, 361, 290), (342, 306, 341), (342, 305, 306), (292, 361, 291), (293, 361, 292), (342, 304, 305), (294, 361, 293), (342, 303, 304), (295, 361, 294), (343, 303, 342), (296, 361, 295), (343, 302, 303), (297, 361, 296), (343, 301, 302), (298, 361, 297), (299, 361, 298), (343, 300, 301), (300, 361, 299), (343, 361, 300), (344, 361, 343), (344, 360, 361), (345, 360, 344), (345, 359, 360), (345, 358, 359), (346, 358, 345), (346, 357, 358), (346, 356, 357), (347, 356, 346), (347, 355, 356), (347, 354, 355), (348, 354, 347), (348, 353, 354), (348, 352, 353), (348, 351, 352), (349, 351, 348), (349, 350, 351), (428, 426, 427), (428, 425, 426), (429, 425, 428), (429, 424, 425), (430, 424, 429), (430, 423, 424), (430, 422, 423), (431, 422, 430), (431, 421, 422), (388, 441, 387), (388, 440, 441), (432, 421, 431), (432, 420, 421), (432, 419, 420), (433, 419, 432), (433, 418, 419), (434, 418, 433), (434, 417, 418), (434, 416, 417), (435, 416, 434), (435, 415, 416), (436, 415, 435), (436, 405, 415), (405, 406, 415), (406, 407, 415), (407, 408, 415), (408, 409, 415), (409, 410, 415), (410, 411, 415), (411, 412, 415), (412, 413, 415), (413, 414, 415), (437, 403, 436), (403, 404, 436), (404, 405, 436), (438, 401, 437), (401, 402, 437), (402, 403, 437), (438, 400, 401), (438, 399, 400), (439, 399, 438), (439, 398, 399), (439, 397, 398), (388, 439, 440), (388, 393, 439), (393, 394, 439), (394, 395, 439), (395, 396, 439), (396, 397, 439), (388, 392, 393), (388, 391, 392), (388, 390, 391), (388, 389, 390), (443, 499, 442), (443, 498, 499), (443, 497, 498), (444, 497, 443), (445, 497, 444), (446, 496, 445), (496, 497, 445), (446, 495, 496), (446, 494, 495), (447, 494, 446), (447, 493, 494), (447, 492, 493), (448, 492, 447), (448, 491, 492), (472, 470, 471), (473, 470, 472), (448, 490, 491), (474, 470, 473), (449, 490, 448), (449, 489, 490), (475, 470, 474), (476, 470, 475), (449, 488, 489), (477, 470, 476), (449, 487, 488), (478, 470, 477), (449, 486, 487), (479, 470, 478), (450, 486, 449), (480, 470, 479), (450, 485, 486), (481, 470, 480), (450, 484, 485), (482, 470, 481), (450, 483, 484), (483, 470, 482), (450, 470, 483), (451, 470, 450), (452, 470, 451), (453, 470, 452), (453, 469, 470), (454, 469, 453), (454, 468, 469), (454, 467, 468), (455, 467, 454), (455, 466, 467), (455, 465, 466), (455, 464, 465), (456, 464, 455), (456, 463, 464), (456, 462, 463), (457, 462, 456), (457, 461, 462), (457, 460, 461), (458, 460, 457), (458, 459, 460), (513, 511, 512), (513, 510, 511), (514, 510, 513), (514, 509, 510), (514, 508, 509), (515, 508, 514), (515, 507, 508), (515, 506, 507), (516, 506, 515), (516, 505, 506), (516, 504, 505), (517, 504, 516), (517, 503, 504), (517, 502, 503), (518, 502, 517), (518, 501, 502), (518, 500, 501), (519, 500, 518), (519, 625, 500), (625, 626, 500), (626, 627, 500), (627, 628, 500), (628, 629, 500), (629, 630, 500), (630, 631, 500), (631, 632, 500), (632, 633, 500), (520, 623, 519), (623, 624, 519), (624, 625, 519), (521, 622, 520), (622, 623, 520), (522, 620, 521), (620, 621, 521), (621, 622, 521), (522, 619, 620), (522, 618, 619), (522, 617, 618), (522, 616, 617), (522, 615, 616), (523, 615, 522), (523, 614, 615), (523, 613, 614), (523, 612, 613), (523, 611, 612), (524, 611, 523), (524, 610, 611), (524, 609, 610), (524, 608, 609), (525, 608, 524), (525, 607, 608), (525, 606, 607), (525, 605, 606), (525, 604, 605), (525, 603, 604), (526, 603, 525), (526, 602, 603), (526, 601, 602), (526, 600, 601), (527, 600, 526), (527, 599, 600), (527, 598, 599), (527, 597, 598), (528, 597, 527), (528, 596, 597), (529, 596, 528), (529, 595, 596), (529, 594, 595), (530, 594, 529), (530, 593, 594), (531, 593, 530), (531, 592, 593), (531, 591, 592), (532, 591, 531), (532, 590, 591), (533, 590, 532), (533, 589, 590), (533, 588, 589), (534, 588, 533), (534, 587, 588), (535, 587, 534), (535, 586, 587), (536, 586, 535), (536, 585, 586), (561, 559, 560), (536, 584, 585), (537, 584, 536), (561, 558, 559), (538, 584, 537), (561, 557, 558), (539, 584, 538), (539, 583, 584), (561, 556, 557), (540, 583, 539), (561, 555, 556), (541, 583, 540), (561, 554, 555), (542, 583, 541), (542, 582, 583), (561, 553, 554), (543, 582, 542), (544, 582, 543), (561, 552, 553), (545, 582, 544), (561, 551, 552), (546, 582, 545), (561, 550, 551), (547, 582, 546), (561, 549, 550), (548, 582, 547), (561, 548, 549), (548, 581, 582), (561, 581, 548), (561, 580, 581), (561, 579, 580), (562, 579, 561), (562, 578, 579), (563, 578, 562), (564, 578, 563), (564, 577, 578), (565, 577, 564), (566, 577, 565), (566, 576, 577), (567, 576, 566), (567, 575, 576), (568, 575, 567), (569, 575, 568), (569, 574, 575), (570, 574, 569), (571, 574, 570), (571, 573, 574), (572, 573, 571), (635, 681, 634), (635, 680, 681), (636, 680, 635), (636, 679, 680), (637, 679, 636), (637, 678, 679), (638, 678, 637), (638, 677, 678), (639, 677, 638), (639, 676, 677), (640, 676, 639), (640, 675, 676), (641, 682, 640), (682, 675, 640), (641, 729, 682), (683, 675, 682), (641, 728, 729), (684, 675, 683), (641, 727, 728), (685, 675, 684), (685, 674, 675), (642, 727, 641), (642, 726, 727), (686, 674, 685), (642, 725, 726), (687, 674, 686), (642, 724, 725), (688, 674, 687), (688, 673, 674), (643, 724, 642), (643, 723, 724), (689, 673, 688), (643, 722, 723), (690, 673, 689), (690, 672, 673), (644, 722, 643), (644, 721, 722), (691, 672, 690), (691, 671, 672), (645, 721, 644), (645, 720, 721), (692, 671, 691), (645, 719, 720), (693, 671, 692), (693, 670, 671), (646, 719, 645), (646, 718, 719), (694, 670, 693), (647, 718, 646), (647, 717, 718), (694, 669, 670), (695, 669, 694), (647, 716, 717), (696, 669, 695), (648, 716, 647), (696, 668, 669), (648, 715, 716), (697, 668, 696), (648, 714, 715), (649, 714, 648), (698, 668, 697), (698, 667, 668), (649, 713, 714), (699, 667, 698), (650, 713, 649), (699, 666, 667), (650, 712, 713), (700, 666, 699), (650, 711, 712), (701, 666, 700), (651, 711, 650), (701, 665, 666), (651, 710, 711), (702, 665, 701), (651, 709, 710), (703, 665, 702), (651, 708, 709), (704, 665, 703), (652, 708, 651), (704, 664, 665), (652, 707, 708), (705, 664, 704), (652, 706, 707), (706, 664, 705), (652, 664, 706), (653, 664, 652), (653, 663, 664), (654, 663, 653), (654, 662, 663), (655, 662, 654), (655, 661, 662), (656, 661, 655), (656, 660, 661), (657, 660, 656), (657, 659, 660), (658, 659, 657), (747, 745, 746), (747, 744, 745), (748, 744, 747), (748, 743, 744), (749, 743, 748), (749, 742, 743), (750, 742, 749), (750, 741, 742), (751, 741, 750), (751, 740, 741), (752, 740, 751), (752, 739, 740), (753, 739, 752), (753, 738, 739), (754, 738, 753), (754, 737, 738), (755, 737, 754), (755, 736, 737), (756, 736, 755), (756, 735, 736), (757, 735, 756), (757, 734, 735), (758, 734, 757), (759, 734, 758), (759, 781, 734), (759, 780, 781), (760, 780, 759), (760, 779, 780), (761, 779, 760), (761, 778, 779), (762, 778, 761), (762, 777, 778), (763, 777, 762), (763, 776, 777), (764, 776, 763), (764, 775, 776), (765, 775, 764), (765, 774, 775), (766, 774, 765), (766, 773, 774), (767, 773, 766), (767, 772, 773), (768, 772, 767), (768, 771, 772), (769, 771, 768), (769, 770, 771), (732, 730, 731), (732, 733, 730), (788, 786, 787), (788, 785, 786), (782, 785, 788), (782, 784, 785), (783, 784, 782), (827, 825, 826), (827, 824, 825), (828, 824, 827), (828, 823, 824), (829, 823, 828), (829, 822, 823), (830, 822, 829), (830, 821, 822), (831, 821, 830), (831, 820, 821), (832, 820, 831), (832, 819, 820), (833, 875, 832), (875, 819, 832), (833, 874, 875), (876, 819, 875), (833, 873, 874), (877, 819, 876), (833, 872, 873), (878, 819, 877), (878, 818, 819), (833, 871, 872), (834, 871, 833), (879, 818, 878), (834, 870, 871), (880, 818, 879), (834, 869, 870), (881, 818, 880), (834, 868, 869), (882, 818, 881), (835, 868, 834), (882, 817, 818), (835, 867, 868), (883, 817, 882), (835, 866, 867), (884, 817, 883), (836, 866, 835), (884, 816, 817), (836, 865, 866), (885, 816, 884), (836, 864, 865), (886, 816, 885), (837, 864, 836), (837, 863, 864), (886, 815, 816), (887, 815, 886), (837, 887, 863), (837, 815, 887), (838, 815, 837), (838, 814, 815), (839, 813, 838), (813, 814, 838), (839, 812, 813), (840, 812, 839), (840, 811, 812), (840, 810, 811), (841, 810, 840), (841, 809, 810), (842, 809, 841), (842, 808, 809), (790, 862, 789), (842, 807, 808), (791, 862, 790), (792, 862, 791), (843, 807, 842), (843, 806, 807), (793, 862, 792), (794, 862, 793), (843, 805, 806), (795, 862, 794), (843, 804, 805), (796, 862, 795), (844, 804, 843), (797, 862, 796), (844, 803, 804), (798, 862, 797), (844, 802, 803), (799, 862, 798), (800, 862, 799), (844, 801, 802), (801, 862, 800), (844, 862, 801), (845, 862, 844), (845, 861, 862), (846, 861, 845), (846, 860, 861), (846, 859, 860), (847, 859, 846), (847, 858, 859), (847, 857, 858), (848, 857, 847), (848, 856, 857), (848, 855, 856), (849, 855, 848), (849, 854, 855), (849, 853, 854), (849, 852, 853), (850, 852, 849), (850, 851, 852), (890, 888, 889), (890, 927, 888), (903, 901, 902), (903, 900, 901), (903, 899, 900), (903, 898, 899), (903, 897, 898), (904, 897, 903), (904, 896, 897), (904, 895, 896), (904, 894, 895), (905, 894, 904), (905, 893, 894), (905, 892, 893), (905, 891, 892), (905, 890, 891), (906, 890, 905), (906, 962, 890), (962, 963, 890), (963, 964, 890), (964, 965, 890), (965, 927, 890), (907, 959, 906), (959, 960, 906), (960, 961, 906), (961, 962, 906), (908, 956, 907), (956, 957, 907), (957, 958, 907), (958, 959, 907), (909, 953, 908), (953, 954, 908), (954, 955, 908), (955, 956, 908), (909, 952, 953), (909, 951, 952), (910, 951, 909), (910, 950, 951), (910, 949, 950), (928, 927, 965), (910, 948, 949), (911, 948, 910), (911, 947, 948), (911, 946, 947), (912, 946, 911), (912, 945, 946), (912, 944, 945), (913, 944, 912), (913, 943, 944), (914, 943, 913), (914, 942, 943), (914, 941, 942), (915, 941, 914), (915, 940, 941), (915, 939, 940), (916, 939, 915), (916, 938, 939), (917, 938, 916), (917, 937, 938), (917, 936, 937), (918, 936, 917), (918, 935, 936), (918, 934, 935), (919, 934, 918), (919, 933, 934), (919, 932, 933), (919, 931, 932), (920, 931, 919), (920, 930, 931), (920, 929, 930), (920, 928, 929), (920, 927, 928), (921, 927, 920), (922, 927, 921), (923, 927, 922), (924, 927, 923), (925, 927, 924), (926, 927, 925), (996, 994, 995), (996, 993, 994), (969, 967, 968), (969, 966, 967), (997, 993, 996), (997, 992, 993), (997, 991, 992), (998, 991, 997), (998, 990, 991), (970, 966, 969), (998, 989, 990), (971, 966, 970), (999, 989, 998), (999, 988, 989), (972, 966, 971), (973, 966, 972), (999, 987, 988), (1000, 987, 999), (974, 966, 973), (1000, 986, 987), (975, 1020, 974), (1020, 966, 974), (1000, 985, 986), (976, 1020, 975), (1000, 984, 985), (977, 1020, 976), (1001, 984, 1000), (978, 1020, 977), (1001, 983, 984), (979, 1020, 978), (1001, 982, 983), (980, 1020, 979), (1001, 981, 982), (981, 1020, 980), (1001, 1020, 981), (1001, 1019, 1020), (1021, 966, 1020), (1002, 1019, 1001), (1002, 1018, 1019), (1002, 1017, 1018), (1003, 1017, 1002), (1003, 1016, 1017), (1004, 1016, 1003), (1004, 1015, 1016), (1004, 1014, 1015), (1005, 1014, 1004), (1005, 1013, 1014), (1005, 1012, 1013), (1006, 1012, 1005), (1006, 1011, 1012), (1007, 1011, 1006), (1007, 1010, 1011), (1007, 1009, 1010), (1008, 1009, 1007), (1024, 1022, 1023), (1024, 1025, 1022), (1039, 1037, 1038), (1039, 1036, 1037), (1039, 1035, 1036), (1040, 1035, 1039), (1040, 1034, 1035), (1040, 1033, 1034), (1040, 1032, 1033), (1041, 1032, 1040), (1041, 1031, 1032), (1041, 1030, 1031), (1041, 1029, 1030), (1042, 1029, 1041), (1042, 1028, 1029), (1042, 1027, 1028), (1042, 1026, 1027), (1043, 1026, 1042), (1043, 1115, 1026), (1115, 1116, 1026), (1116, 1117, 1026), (1117, 1118, 1026), (1118, 1119, 1026), (1119, 1120, 1026), (1120, 1121, 1026), (1121, 1122, 1026), (1122, 1123, 1026), (1044, 1113, 1043), (1113, 1114, 1043), (1114, 1115, 1043), (1045, 1111, 1044), (1111, 1112, 1044), (1112, 1113, 1044), (1045, 1110, 1111), (1045, 1109, 1110), (1045, 1108, 1109), (1046, 1108, 1045), (1046, 1107, 1108), (1046, 1106, 1107), (1046, 1105, 1106), (1047, 1105, 1046), (1047, 1104, 1105), (1047, 1103, 1104), (1048, 1103, 1047), (1048, 1102, 1103), (1048, 1101, 1102), (1049, 1101, 1048), (1049, 1100, 1101), (1050, 1100, 1049), (1050, 1099, 1100), (1050, 1098, 1099), (1051, 1098, 1050), (1051, 1097, 1098), (1052, 1097, 1051), (1052, 1096, 1097), (1052, 1095, 1096), (1053, 1095, 1052), (1053, 1094, 1095), (1053, 1093, 1094), (1054, 1093, 1053), (1054, 1092, 1093), (1076, 1074, 1075), (1054, 1091, 1092), (1077, 1074, 1076), (1055, 1091, 1054), (1078, 1074, 1077), (1055, 1090, 1091), (1079, 1074, 1078), (1080, 1074, 1079), (1081, 1074, 1080), (1055, 1089, 1090), (1082, 1074, 1081), (1083, 1074, 1082), (1055, 1088, 1089), (1084, 1074, 1083), (1085, 1074, 1084), (1055, 1087, 1088), (1086, 1074, 1085), (1056, 1087, 1055), (1087, 1074, 1086), (1056, 1074, 1087), (1057, 1074, 1056), (1058, 1074, 1057), (1059, 1074, 1058), (1059, 1073, 1074), (1059, 1072, 1073), (1059, 1071, 1072), (1060, 1071, 1059), (1060, 1070, 1071), (1060, 1069, 1070), (1060, 1068, 1069), (1060, 1067, 1068), (1061, 1067, 1060), (1061, 1066, 1067), (1061, 1065, 1066), (1061, 1064, 1065), (1062, 1064, 1061), (1062, 1063, 1064), (1168, 1166, 1167), (1169, 1166, 1168), (1169, 1165, 1166), (1170, 1165, 1169), (1171, 1165, 1170), (1171, 1164, 1165), (1172, 1164, 1171), (1126, 1124, 1125), (1126, 1180, 1124), (1172, 1163, 1164), (1173, 1163, 1172), (1174, 1163, 1173), (1174, 1162, 1163), (1175, 1162, 1174), (1175, 1161, 1162), (1176, 1161, 1175), (1177, 1161, 1176), (1177, 1160, 1161), (1178, 1160, 1177), (1179, 1160, 1178), (1179, 1140, 1160), (1140, 1159, 1160), (1126, 1179, 1180), (1126, 1128, 1179), (1128, 1129, 1179), (1129, 1130, 1179), (1130, 1131, 1179), (1131, 1132, 1179), (1132, 1133, 1179), (1133, 1134, 1179), (1134, 1135, 1179), (1135, 1136, 1179), (1136, 1137, 1179), (1137, 1138, 1179), (1138, 1139, 1179), (1139, 1140, 1179), (1141, 1159, 1140), (1142, 1159, 1141), (1143, 1159, 1142), (1144, 1159, 1143), (1144, 1158, 1159), (1145, 1158, 1144), (1146, 1158, 1145), (1147, 1158, 1146), (1147, 1157, 1158), (1148, 1157, 1147), (1149, 1157, 1148), (1149, 1156, 1157), (1150, 1156, 1149), (1126, 1127, 1128), (1151, 1156, 1150), (1151, 1155, 1156), (1152, 1155, 1151), (1153, 1155, 1152), (1153, 1154, 1155), (1198, 1196, 1197), (1198, 1195, 1196), (1199, 1195, 1198), (1199, 1194, 1195), (1200, 1194, 1199), (1200, 1193, 1194), (1201, 1193, 1200), (1201, 1192, 1193), (1202, 1192, 1201), (1202, 1191, 1192), (1203, 1191, 1202), (1203, 1190, 1191), (1204, 1190, 1203), (1204, 1189, 1190), (1205, 1189, 1204), (1205, 1188, 1189), (1206, 1188, 1205), (1206, 1187, 1188), (1207, 1187, 1206), (1207, 1186, 1187), (1208, 1186, 1207), (1208, 1185, 1186), (1209, 1185, 1208), (1210, 1185, 1209), (1210, 1232, 1185), (1210, 1231, 1232), (1211, 1231, 1210), (1211, 1230, 1231), (1212, 1230, 1211), (1212, 1229, 1230), (1213, 1229, 1212), (1213, 1228, 1229), (1214, 1228, 1213), (1214, 1227, 1228), (1215, 1227, 1214), (1215, 1226, 1227), (1216, 1226, 1215), (1216, 1225, 1226), (1217, 1225, 1216), (1217, 1224, 1225), (1218, 1224, 1217), (1218, 1223, 1224), (1219, 1223, 1218), (1219, 1222, 1223), (1220, 1222, 1219), (1220, 1221, 1222), (1183, 1181, 1182), (1183, 1184, 1181), (1234, 1260, 1233), (1234, 1259, 1260), (1258, 1256, 1257), (1258, 1255, 1256), (1236, 1234, 1235), (1236, 1259, 1234), (1236, 1258, 1259), (1236, 1255, 1258), (1236, 1254, 1255), (1236, 1253, 1254), (1237, 1253, 1236), (1238, 1261, 1237), (1261, 1253, 1237), (1238, 1264, 1261), (1262, 1253, 1261), (1263, 1252, 1262), (1252, 1253, 1262), (1263, 1251, 1252), (1240, 1238, 1239), (1240, 1264, 1238), (1240, 1263, 1264), (1240, 1251, 1263), (1240, 1250, 1251), (1240, 1249, 1250), (1241, 1249, 1240), (1242, 1244, 1241), (1244, 1249, 1241), (1242, 1243, 1244), (1245, 1249, 1244), (1246, 1248, 1245), (1248, 1249, 1245), (1246, 1247, 1248), (1267, 1269, 1270, 1271, 1268, 1266, 1265)])
me_mesh_006.polygons.foreach_set('material_index', [0, 0, 0, 0, 0, 0, 0, 0, 0, 0, 0, 0, 0, 0, 0, 0, 0, 0, 0, 0, 0, 0, 0, 0, 0, 0, 0, 0, 0, 0, 0, 0, 0, 0, 0, 0, 0, 0, 0, 0, 0, 0, 0, 0, 0, 0, 0, 0, 0, 0, 0, 0, 0, 0, 0, 0, 0, 0, 0, 0, 0, 0, 0, 0, 0, 0, 0, 0, 0, 0, 0, 0, 0, 0, 0, 0, 0, 0, 0, 0, 0, 0, 0, 0, 0, 0, 0, 0, 0, 0, 0, 0, 0, 0, 0, 0, 0, 0, 0, 0, 0, 0, 0, 0, 0, 0, 0, 0, 0, 0, 0, 0, 0, 0, 0, 0, 0, 0, 0, 0, 0, 0, 0, 0, 0, 0, 0, 0, 0, 0, 0, 0, 0, 0, 0, 0, 0, 0, 0, 0, 0, 0, 0, 0, 0, 0, 0, 0, 0, 0, 0, 0, 0, 0, 0, 0, 0, 0, 0, 0, 0, 0, 0, 0, 0, 0, 0, 0, 0, 0, 0, 0, 0, 0, 0, 0, 0, 0, 0, 0, 0, 0, 0, 0, 0, 0, 0, 0, 0, 0, 0, 0, 0, 0, 0, 0, 0, 0, 0, 0, 0, 0, 0, 0, 0, 0, 0, 0, 0, 0, 0, 0, 0, 0, 0, 0, 0, 0, 0, 0, 0, 0, 0, 0, 0, 0, 0, 0, 0, 0, 0, 0, 0, 0, 0, 0, 0, 0, 0, 0, 0, 0, 0, 0, 0, 0, 0, 0, 0, 0, 0, 0, 0, 0, 0, 0, 0, 0, 0, 0, 0, 0, 0, 0, 0, 0, 0, 0, 0, 0, 0, 0, 0, 0, 0, 0, 0, 0, 0, 0, 0, 0, 0, 0, 0, 0, 0, 0, 0, 0, 0, 0, 0, 0, 0, 0, 0, 0, 0, 0, 0, 0, 0, 0, 0, 0, 0, 0, 0, 0, 0, 0, 0, 0, 0, 0, 0, 0, 0, 0, 0, 0, 0, 0, 0, 0, 0, 0, 0, 0, 0, 0, 0, 0, 0, 0, 0, 0, 0, 0, 0, 0, 0, 0, 0, 0, 0, 0, 0, 0, 0, 0, 0, 0, 0, 0, 0, 0, 0, 0, 0, 0, 0, 0, 0, 0, 0, 0, 0, 0, 0, 0, 0, 0, 0, 0, 0, 0, 0, 0, 0, 0, 0, 0, 0, 0, 0, 0, 0, 0, 0, 0, 0, 0, 0, 0, 0, 0, 0, 0, 0, 0, 0, 0, 0, 0, 0, 0, 0, 0, 0, 0, 0, 0, 0, 0, 0, 0, 0, 0, 0, 0, 0, 0, 0, 0, 0, 0, 0, 0, 0, 0, 0, 0, 0, 0, 0, 0, 0, 0, 0, 0, 0, 0, 0, 0, 0, 0, 0, 0, 0, 0, 0, 0, 0, 0, 0, 0, 0, 0, 0, 0, 0, 0, 0, 0, 0, 0, 0, 0, 0, 0, 0, 0, 0, 0, 0, 0, 0, 0, 0, 0, 0, 0, 0, 0, 0, 0, 0, 0, 0, 0, 0, 0, 0, 0, 0, 0, 0, 0, 0, 0, 0, 0, 0, 0, 0, 0, 0, 0, 0, 0, 0, 0, 0, 0, 0, 0, 0, 0, 0, 0, 0, 0, 0, 0, 0, 0, 0, 0, 0, 0, 0, 0, 0, 0, 0, 0, 0, 0, 0, 0, 0, 0, 0, 0, 0, 0, 0, 0, 0, 0, 0, 0, 0, 0, 0, 0, 0, 0, 0, 0, 0, 0, 0, 0, 0, 0, 0, 0, 0, 0, 0, 0, 0, 0, 0, 0, 0, 0, 0, 0, 0, 0, 0, 0, 0, 0, 0, 0, 0, 0, 0, 0, 0, 0, 0, 0, 0, 0, 0, 0, 0, 0, 0, 0, 0, 0, 0, 0, 0, 0, 0, 0, 0, 0, 0, 0, 0, 0, 0, 0, 0, 0, 0, 0, 0, 0, 0, 0, 0, 0, 0, 0, 0, 0, 0, 0, 0, 0, 0, 0, 0, 0, 0, 0, 0, 0, 0, 0, 0, 0, 0, 0, 0, 0, 0, 0, 0, 0, 0, 0, 0, 0, 0, 0, 0, 0, 0, 0, 0, 0, 0, 0, 0, 0, 0, 0, 0, 0, 0, 0, 0, 0, 0, 0, 0, 0, 0, 0, 0, 0, 0, 0, 0, 0, 0, 0, 0, 0, 0, 0, 0, 0, 0, 0, 0, 0, 0, 0, 0, 0, 0, 0, 0, 0, 0, 0, 0, 0, 0, 0, 0, 0, 0, 0, 0, 0, 0, 0, 0, 0, 0, 0, 0, 0, 0, 0, 0, 0, 0, 0, 0, 0, 0, 0, 0, 0, 0, 0, 0, 0, 0, 0, 0, 0, 0, 0, 0, 0, 0, 0, 0, 0, 0, 0, 0, 0, 0, 0, 0, 0, 0, 0, 0, 0, 0, 0, 0, 0, 0, 0, 0, 0, 0, 0, 0, 0, 0, 0, 0, 0, 0, 0, 0, 0, 0, 0, 0, 0, 0, 0, 0, 0, 0, 0, 0, 0, 0, 0, 0, 0, 0, 0, 0, 0, 0, 0, 0, 0, 0, 0, 0, 0, 0, 0, 0, 0, 0, 0, 0, 0, 0, 0, 0, 0, 0, 0, 0, 0, 0, 0, 0, 0, 0, 0, 0, 0, 0, 0, 0, 0, 0, 0, 0, 0, 0, 0, 0, 0, 0, 0, 0, 0, 0, 0, 0, 0, 0, 0, 0, 0, 0, 0, 0, 0, 0, 0, 0, 0, 0, 0, 0, 0, 0, 0, 0, 0, 0, 0, 0, 0, 0, 0, 0, 0, 0, 0, 0, 0, 0, 0, 0, 0, 0, 0, 0, 0, 0, 0, 0, 0, 0, 0, 0, 0, 0, 0, 0, 0, 0, 0, 0, 0, 0, 0, 0, 0, 0, 0, 0, 0, 0, 0, 0, 0, 0, 0, 0, 0, 0, 0, 0, 0, 0, 0, 0, 0, 0, 0, 0, 0, 0, 0, 0, 0, 0, 0, 0, 0, 0, 0, 0, 0, 0, 0, 0, 0, 0, 0, 0, 0, 0, 0, 0, 0, 0, 0, 0, 0, 0, 0, 0, 0, 0, 0, 0, 0, 0, 0, 0, 0, 0, 0, 0, 0, 0, 0, 0, 0, 0, 0, 0, 0, 0, 0, 0, 0, 0, 0, 0, 0, 0, 0, 0, 0, 0, 0, 0, 0, 0, 0, 0, 0, 0, 0, 0, 0, 0, 0, 0, 0, 0, 0, 0, 0, 0, 0, 0, 0, 0, 0, 0, 0, 0, 0, 0, 0, 0, 0, 0, 0, 0, 0, 0, 0, 0, 0, 0, 0, 0, 0, 0, 0, 0, 0, 0, 0, 0, 0, 0, 0, 0, 0, 0, 0, 0, 0, 0, 0, 0, 0, 0, 0, 0, 0, 0, 0, 0, 0, 0, 0, 0, 0, 0, 0, 0, 0, 0, 0, 0, 0, 0, 0, 0, 0, 0, 0, 0, 0, 0, 0, 0, 0, 0, 0, 0, 0, 0, 0, 0, 0, 0, 0, 0, 0, 0, 0, 0, 0, 0, 0, 0, 0, 0, 0, 0, 0, 0, 0, 0, 0, 0, 0, 0, 0, 0, 0, 0, 0, 0, 0, 0, 0, 0, 0, 0, 0, 0, 0, 0, 0, 0, 0, 0, 0, 0, 0, 0, 0, 0, 0, 0, 0, 0, 0, 0, 0, 0, 0, 0, 0, 0, 0, 0, 0, 0, 0, 0, 0, 0, 0, 0, 0, 0, 0, 0, 0, 0, 0, 0, 0, 0, 0, 0, 0, 0, 0, 0, 0, 0, 0, 0, 0, 0, 0, 0, 0, 0, 0, 0, 0, 0, 0, 0, 0, 0, 0, 0, 0, 0, 0, 0, 0, 0, 0, 0, 1])
me_mesh_006.materials.append(mat_material_009)
me_mesh_006.materials.append(mat_material_010)
me_mesh_006.use_remesh_preserve_volume = False
me_mesh_006.use_remesh_preserve_attributes = False
me_mesh_006.use_mirror_vertex_groups = False
me_mesh_006.update()

# ---- objects
ob_text_001 = bpy.data.objects.new('Text.001', me_mesh_006)

# ---- transforms, parenting, visibility, modifiers, constraints
ob_text_001.location = (-4.341, 7.91, 0.0)
ob_text_001.lineart.crease_threshold = 0.0

# ---- collection membership
col_collection_1.objects.link(ob_text_001)

# ---- scene / render settings (as saved in the file)
scene.frame_start = 1; scene.frame_end = 250; scene.frame_set(1)
scene.render.engine = 'BLENDER_EEVEE_NEXT'
scene.render.resolution_percentage = 50
scene.render.dither_intensity = 0.0
scene.cycles.use_denoising = False
scene.cycles.samples = 128
scene.cycles.sampling_pattern = 'TABULATED_SOBOL'
scene.cycles.light_sampling_threshold = 0.0
scene.cycles.use_adaptive_sampling = False
scene.cycles.use_light_tree = False
scene.cycles.blur_glossy = 0.0
scene.cycles.sample_clamp_indirect = 0.0
scene.view_settings.view_transform = 'Standard'
bpy.context.view_layer.update()

# ---- added for rendering (the .blend has no active camera and no usable light): camera, sun
cam_auto = bpy.data.cameras.new('AutoCamera')
cam_auto.lens = 50.0
cam_auto.sensor_width = 36.0
cam_auto.clip_end = 1000.0
ob_auto_camera = bpy.data.objects.new('AutoCamera', cam_auto)
scene.collection.objects.link(ob_auto_camera)
ob_auto_camera.location = (13.0336, -6.18923, 9.49725)
ob_auto_camera.rotation_euler = (1.09748, -7.21219e-08, 0.694738)
scene.camera = ob_auto_camera
light_auto_sun = bpy.data.lights.new('AutoSun', 'SUN')
light_auto_sun.energy = 3.0
light_auto_sun.angle = 0.0523599
ob_auto_sun = bpy.data.objects.new('AutoSun', light_auto_sun)
scene.collection.objects.link(ob_auto_sun)
ob_auto_sun.rotation_euler = (0.872665, 0.174533, 0.523599)
bpy.context.view_layer.update()

